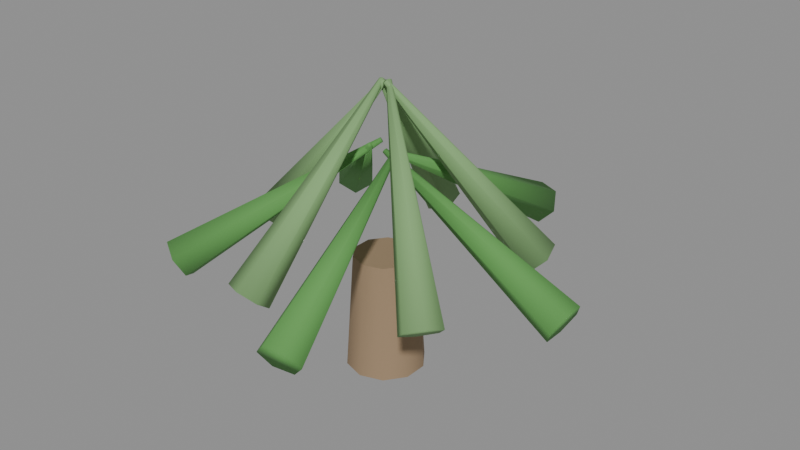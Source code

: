 # Source: prop_tree_desert_2.blend  (saved by Blender 5.0.119; exported with 4.5.12 LTS)
import bpy
from mathutils import Matrix  # noqa: F401  (used for matrix-valued properties, if any)

bpy.ops.wm.read_factory_settings(use_empty=True)
scene = bpy.context.scene
scene.name = 'Scene'

# ---- materials (node trees are filled in below, after node groups)
mat_deadwood = bpy.data.materials.new('DeadWood')
mat_deadwood.diffuse_color = (0.6039, 0.5098, 0.4, 1.0)
mat_cactus = bpy.data.materials.new('Cactus')
mat_cactus.diffuse_color = (0.3608, 0.6039, 0.3059, 1.0)
mat_agave = bpy.data.materials.new('Agave')
mat_agave.diffuse_color = (0.498, 0.6588, 0.4314, 1.0)

# ---- material node trees
mat_deadwood.use_nodes = True; mat_deadwood.node_tree.nodes.clear()
_N = mat_deadwood.node_tree.nodes; _L = mat_deadwood.node_tree.links
n0 = _N.new('ShaderNodeBsdfPrincipled'); n0.name = 'Principled BSDF'; n0.location = (-200, 100)
n0.inputs[0].default_value = (0.3231, 0.2232, 0.1329, 1.0)
n0.inputs[2].default_value = 0.95
n1 = _N.new('ShaderNodeOutputMaterial'); n1.name = 'Material Output'; n1.location = (200, 100)
_L.new(n0.outputs[0], n1.inputs[0])
n1.is_active_output = True
mat_cactus.use_nodes = True; mat_cactus.node_tree.nodes.clear()
_N = mat_cactus.node_tree.nodes; _L = mat_cactus.node_tree.links
n0 = _N.new('ShaderNodeBsdfPrincipled'); n0.name = 'Principled BSDF'; n0.location = (-200, 100)
n0.inputs[0].default_value = (0.107, 0.3231, 0.07619, 1.0)
n0.inputs[2].default_value = 0.9
n1 = _N.new('ShaderNodeOutputMaterial'); n1.name = 'Material Output'; n1.location = (200, 100)
_L.new(n0.outputs[0], n1.inputs[0])
n1.is_active_output = True
mat_agave.use_nodes = True; mat_agave.node_tree.nodes.clear()
_N = mat_agave.node_tree.nodes; _L = mat_agave.node_tree.links
n0 = _N.new('ShaderNodeBsdfPrincipled'); n0.name = 'Principled BSDF'; n0.location = (-200, 100)
n0.inputs[0].default_value = (0.2122, 0.3916, 0.1559, 1.0)
n0.inputs[2].default_value = 0.9
n1 = _N.new('ShaderNodeOutputMaterial'); n1.name = 'Material Output'; n1.location = (200, 100)
_L.new(n0.outputs[0], n1.inputs[0])
n1.is_active_output = True

# ---- meshes
me_stump = bpy.data.meshes.new('Stump')
me_stump.from_pydata([(0.0, 0.3, -0.45), (0.0, 0.24, 0.45), (0.1763, 0.2427, -0.45), (0.1411, 0.1942, 0.45), (0.2853, 0.09271, -0.45), (0.2283, 0.07416, 0.45), (0.2853, -0.09271, -0.45), (0.2283, -0.07416, 0.45), (0.1763, -0.2427, -0.45), (0.1411, -0.1942, 0.45), (0.0, -0.3, -0.45), (0.0, -0.24, 0.45), (-0.1763, -0.2427, -0.45), (-0.1411, -0.1942, 0.45), (-0.2853, -0.09271, -0.45), (-0.2283, -0.07416, 0.45), (-0.2853, 0.09271, -0.45), (-0.2283, 0.07416, 0.45), (-0.1763, 0.2427, -0.45), (-0.1411, 0.1942, 0.45)], [], [(0, 1, 3, 2), (2, 3, 5, 4), (4, 5, 7, 6), (6, 7, 9, 8), (8, 9, 11, 10), (10, 11, 13, 12), (12, 13, 15, 14), (14, 15, 17, 16), (3, 1, 19, 17, 15, 13, 11, 9, 7, 5), (16, 17, 19, 18), (18, 19, 1, 0), (0, 2, 4, 6, 8, 10, 12, 14, 16, 18)])
me_stump.polygons.foreach_set('use_smooth', [True] * 12)
_k = set([(0, 2), (0, 18), (1, 3), (1, 19), (2, 4), (3, 5), (4, 6), (5, 7), (6, 8), (7, 9), (8, 10), (9, 11), (10, 12), (11, 13), (12, 14), (13, 15), (14, 16), (15, 17), (16, 18), (17, 19)])
me_stump.attributes.new('sharp_edge', 'BOOLEAN', 'EDGE').data.foreach_set('value', [ (min(e.vertices), max(e.vertices)) in _k for e in me_stump.edges])
me_stump.materials.append(mat_deadwood)
me_stump.update()
me_spike0 = bpy.data.meshes.new('Spike0')
me_spike0.from_pydata([(0.0, 0.16, -0.85), (0.0, 0.02, 0.85), (0.1386, 0.08, -0.85), (0.01732, 0.01, 0.85), (0.1386, -0.08, -0.85), (0.01732, -0.01, 0.85), (0.0, -0.16, -0.85), (0.0, -0.02, 0.85), (-0.1386, -0.08, -0.85), (-0.01732, -0.01, 0.85), (-0.1386, 0.08, -0.85), (-0.01732, 0.01, 0.85)], [], [(0, 1, 3, 2), (2, 3, 5, 4), (4, 5, 7, 6), (6, 7, 9, 8), (3, 1, 11, 9, 7, 5), (8, 9, 11, 10), (10, 11, 1, 0), (0, 2, 4, 6, 8, 10)])
me_spike0.polygons.foreach_set('use_smooth', [True] * 8)
_k = set([(0, 1), (0, 2), (0, 10), (1, 3), (1, 11), (2, 3), (2, 4), (3, 5), (4, 5), (4, 6), (5, 7), (6, 7), (6, 8), (7, 9), (8, 9), (8, 10), (9, 11), (10, 11)])
me_spike0.attributes.new('sharp_edge', 'BOOLEAN', 'EDGE').data.foreach_set('value', [ (min(e.vertices), max(e.vertices)) in _k for e in me_spike0.edges])
me_spike0.materials.append(mat_cactus)
me_spike0.update()
me_spike1 = bpy.data.meshes.new('Spike1')
me_spike1.from_pydata([(0.0, 0.16, -0.85), (0.0, 0.02, 0.85), (0.1386, 0.08, -0.85), (0.01732, 0.01, 0.85), (0.1386, -0.08, -0.85), (0.01732, -0.01, 0.85), (0.0, -0.16, -0.85), (0.0, -0.02, 0.85), (-0.1386, -0.08, -0.85), (-0.01732, -0.01, 0.85), (-0.1386, 0.08, -0.85), (-0.01732, 0.01, 0.85)], [], [(0, 1, 3, 2), (2, 3, 5, 4), (4, 5, 7, 6), (6, 7, 9, 8), (3, 1, 11, 9, 7, 5), (8, 9, 11, 10), (10, 11, 1, 0), (0, 2, 4, 6, 8, 10)])
me_spike1.polygons.foreach_set('use_smooth', [True] * 8)
_k = set([(0, 1), (0, 2), (0, 10), (1, 3), (1, 11), (2, 3), (2, 4), (3, 5), (4, 5), (4, 6), (5, 7), (6, 7), (6, 8), (7, 9), (8, 9), (8, 10), (9, 11), (10, 11)])
me_spike1.attributes.new('sharp_edge', 'BOOLEAN', 'EDGE').data.foreach_set('value', [ (min(e.vertices), max(e.vertices)) in _k for e in me_spike1.edges])
me_spike1.materials.append(mat_agave)
me_spike1.update()
me_spike2 = bpy.data.meshes.new('Spike2')
me_spike2.from_pydata([(0.0, 0.16, -0.85), (0.0, 0.02, 0.85), (0.1386, 0.08, -0.85), (0.01732, 0.01, 0.85), (0.1386, -0.08, -0.85), (0.01732, -0.01, 0.85), (0.0, -0.16, -0.85), (0.0, -0.02, 0.85), (-0.1386, -0.08, -0.85), (-0.01732, -0.01, 0.85), (-0.1386, 0.08, -0.85), (-0.01732, 0.01, 0.85)], [], [(0, 1, 3, 2), (2, 3, 5, 4), (4, 5, 7, 6), (6, 7, 9, 8), (3, 1, 11, 9, 7, 5), (8, 9, 11, 10), (10, 11, 1, 0), (0, 2, 4, 6, 8, 10)])
me_spike2.polygons.foreach_set('use_smooth', [True] * 8)
_k = set([(0, 1), (0, 2), (0, 10), (1, 3), (1, 11), (2, 3), (2, 4), (3, 5), (4, 5), (4, 6), (5, 7), (6, 7), (6, 8), (7, 9), (8, 9), (8, 10), (9, 11), (10, 11)])
me_spike2.attributes.new('sharp_edge', 'BOOLEAN', 'EDGE').data.foreach_set('value', [ (min(e.vertices), max(e.vertices)) in _k for e in me_spike2.edges])
me_spike2.materials.append(mat_cactus)
me_spike2.update()
me_spike3 = bpy.data.meshes.new('Spike3')
me_spike3.from_pydata([(0.0, 0.16, -0.85), (0.0, 0.02, 0.85), (0.1386, 0.08, -0.85), (0.01732, 0.01, 0.85), (0.1386, -0.08, -0.85), (0.01732, -0.01, 0.85), (0.0, -0.16, -0.85), (0.0, -0.02, 0.85), (-0.1386, -0.08, -0.85), (-0.01732, -0.01, 0.85), (-0.1386, 0.08, -0.85), (-0.01732, 0.01, 0.85)], [], [(0, 1, 3, 2), (2, 3, 5, 4), (4, 5, 7, 6), (6, 7, 9, 8), (3, 1, 11, 9, 7, 5), (8, 9, 11, 10), (10, 11, 1, 0), (0, 2, 4, 6, 8, 10)])
me_spike3.polygons.foreach_set('use_smooth', [True] * 8)
_k = set([(0, 1), (0, 2), (0, 10), (1, 3), (1, 11), (2, 3), (2, 4), (3, 5), (4, 5), (4, 6), (5, 7), (6, 7), (6, 8), (7, 9), (8, 9), (8, 10), (9, 11), (10, 11)])
me_spike3.attributes.new('sharp_edge', 'BOOLEAN', 'EDGE').data.foreach_set('value', [ (min(e.vertices), max(e.vertices)) in _k for e in me_spike3.edges])
me_spike3.materials.append(mat_agave)
me_spike3.update()
me_spike4 = bpy.data.meshes.new('Spike4')
me_spike4.from_pydata([(0.0, 0.16, -0.85), (0.0, 0.02, 0.85), (0.1386, 0.08, -0.85), (0.01732, 0.01, 0.85), (0.1386, -0.08, -0.85), (0.01732, -0.01, 0.85), (0.0, -0.16, -0.85), (0.0, -0.02, 0.85), (-0.1386, -0.08, -0.85), (-0.01732, -0.01, 0.85), (-0.1386, 0.08, -0.85), (-0.01732, 0.01, 0.85)], [], [(0, 1, 3, 2), (2, 3, 5, 4), (4, 5, 7, 6), (6, 7, 9, 8), (3, 1, 11, 9, 7, 5), (8, 9, 11, 10), (10, 11, 1, 0), (0, 2, 4, 6, 8, 10)])
me_spike4.polygons.foreach_set('use_smooth', [True] * 8)
_k = set([(0, 1), (0, 2), (0, 10), (1, 3), (1, 11), (2, 3), (2, 4), (3, 5), (4, 5), (4, 6), (5, 7), (6, 7), (6, 8), (7, 9), (8, 9), (8, 10), (9, 11), (10, 11)])
me_spike4.attributes.new('sharp_edge', 'BOOLEAN', 'EDGE').data.foreach_set('value', [ (min(e.vertices), max(e.vertices)) in _k for e in me_spike4.edges])
me_spike4.materials.append(mat_cactus)
me_spike4.update()
me_spike5 = bpy.data.meshes.new('Spike5')
me_spike5.from_pydata([(0.0, 0.16, -0.85), (0.0, 0.02, 0.85), (0.1386, 0.08, -0.85), (0.01732, 0.01, 0.85), (0.1386, -0.08, -0.85), (0.01732, -0.01, 0.85), (0.0, -0.16, -0.85), (0.0, -0.02, 0.85), (-0.1386, -0.08, -0.85), (-0.01732, -0.01, 0.85), (-0.1386, 0.08, -0.85), (-0.01732, 0.01, 0.85)], [], [(0, 1, 3, 2), (2, 3, 5, 4), (4, 5, 7, 6), (6, 7, 9, 8), (3, 1, 11, 9, 7, 5), (8, 9, 11, 10), (10, 11, 1, 0), (0, 2, 4, 6, 8, 10)])
me_spike5.polygons.foreach_set('use_smooth', [True] * 8)
_k = set([(0, 1), (0, 2), (0, 10), (1, 3), (1, 11), (2, 3), (2, 4), (3, 5), (4, 5), (4, 6), (5, 7), (6, 7), (6, 8), (7, 9), (8, 9), (8, 10), (9, 11), (10, 11)])
me_spike5.attributes.new('sharp_edge', 'BOOLEAN', 'EDGE').data.foreach_set('value', [ (min(e.vertices), max(e.vertices)) in _k for e in me_spike5.edges])
me_spike5.materials.append(mat_agave)
me_spike5.update()
me_spike6 = bpy.data.meshes.new('Spike6')
me_spike6.from_pydata([(0.0, 0.16, -0.85), (0.0, 0.02, 0.85), (0.1386, 0.08, -0.85), (0.01732, 0.01, 0.85), (0.1386, -0.08, -0.85), (0.01732, -0.01, 0.85), (0.0, -0.16, -0.85), (0.0, -0.02, 0.85), (-0.1386, -0.08, -0.85), (-0.01732, -0.01, 0.85), (-0.1386, 0.08, -0.85), (-0.01732, 0.01, 0.85)], [], [(0, 1, 3, 2), (2, 3, 5, 4), (4, 5, 7, 6), (6, 7, 9, 8), (3, 1, 11, 9, 7, 5), (8, 9, 11, 10), (10, 11, 1, 0), (0, 2, 4, 6, 8, 10)])
me_spike6.polygons.foreach_set('use_smooth', [True] * 8)
_k = set([(0, 1), (0, 2), (0, 10), (1, 3), (1, 11), (2, 3), (2, 4), (3, 5), (4, 5), (4, 6), (5, 7), (6, 7), (6, 8), (7, 9), (8, 9), (8, 10), (9, 11), (10, 11)])
me_spike6.attributes.new('sharp_edge', 'BOOLEAN', 'EDGE').data.foreach_set('value', [ (min(e.vertices), max(e.vertices)) in _k for e in me_spike6.edges])
me_spike6.materials.append(mat_cactus)
me_spike6.update()
me_spike7 = bpy.data.meshes.new('Spike7')
me_spike7.from_pydata([(0.0, 0.16, -0.85), (0.0, 0.02, 0.85), (0.1386, 0.08, -0.85), (0.01732, 0.01, 0.85), (0.1386, -0.08, -0.85), (0.01732, -0.01, 0.85), (0.0, -0.16, -0.85), (0.0, -0.02, 0.85), (-0.1386, -0.08, -0.85), (-0.01732, -0.01, 0.85), (-0.1386, 0.08, -0.85), (-0.01732, 0.01, 0.85)], [], [(0, 1, 3, 2), (2, 3, 5, 4), (4, 5, 7, 6), (6, 7, 9, 8), (3, 1, 11, 9, 7, 5), (8, 9, 11, 10), (10, 11, 1, 0), (0, 2, 4, 6, 8, 10)])
me_spike7.polygons.foreach_set('use_smooth', [True] * 8)
_k = set([(0, 1), (0, 2), (0, 10), (1, 3), (1, 11), (2, 3), (2, 4), (3, 5), (4, 5), (4, 6), (5, 7), (6, 7), (6, 8), (7, 9), (8, 9), (8, 10), (9, 11), (10, 11)])
me_spike7.attributes.new('sharp_edge', 'BOOLEAN', 'EDGE').data.foreach_set('value', [ (min(e.vertices), max(e.vertices)) in _k for e in me_spike7.edges])
me_spike7.materials.append(mat_agave)
me_spike7.update()
me_spike8 = bpy.data.meshes.new('Spike8')
me_spike8.from_pydata([(0.0, 0.16, -0.85), (0.0, 0.02, 0.85), (0.1386, 0.08, -0.85), (0.01732, 0.01, 0.85), (0.1386, -0.08, -0.85), (0.01732, -0.01, 0.85), (0.0, -0.16, -0.85), (0.0, -0.02, 0.85), (-0.1386, -0.08, -0.85), (-0.01732, -0.01, 0.85), (-0.1386, 0.08, -0.85), (-0.01732, 0.01, 0.85)], [], [(0, 1, 3, 2), (2, 3, 5, 4), (4, 5, 7, 6), (6, 7, 9, 8), (3, 1, 11, 9, 7, 5), (8, 9, 11, 10), (10, 11, 1, 0), (0, 2, 4, 6, 8, 10)])
me_spike8.polygons.foreach_set('use_smooth', [True] * 8)
_k = set([(0, 1), (0, 2), (0, 10), (1, 3), (1, 11), (2, 3), (2, 4), (3, 5), (4, 5), (4, 6), (5, 7), (6, 7), (6, 8), (7, 9), (8, 9), (8, 10), (9, 11), (10, 11)])
me_spike8.attributes.new('sharp_edge', 'BOOLEAN', 'EDGE').data.foreach_set('value', [ (min(e.vertices), max(e.vertices)) in _k for e in me_spike8.edges])
me_spike8.materials.append(mat_cactus)
me_spike8.update()
me_spike9 = bpy.data.meshes.new('Spike9')
me_spike9.from_pydata([(0.0, 0.16, -0.85), (0.0, 0.02, 0.85), (0.1386, 0.08, -0.85), (0.01732, 0.01, 0.85), (0.1386, -0.08, -0.85), (0.01732, -0.01, 0.85), (0.0, -0.16, -0.85), (0.0, -0.02, 0.85), (-0.1386, -0.08, -0.85), (-0.01732, -0.01, 0.85), (-0.1386, 0.08, -0.85), (-0.01732, 0.01, 0.85)], [], [(0, 1, 3, 2), (2, 3, 5, 4), (4, 5, 7, 6), (6, 7, 9, 8), (3, 1, 11, 9, 7, 5), (8, 9, 11, 10), (10, 11, 1, 0), (0, 2, 4, 6, 8, 10)])
me_spike9.polygons.foreach_set('use_smooth', [True] * 8)
_k = set([(0, 1), (0, 2), (0, 10), (1, 3), (1, 11), (2, 3), (2, 4), (3, 5), (4, 5), (4, 6), (5, 7), (6, 7), (6, 8), (7, 9), (8, 9), (8, 10), (9, 11), (10, 11)])
me_spike9.attributes.new('sharp_edge', 'BOOLEAN', 'EDGE').data.foreach_set('value', [ (min(e.vertices), max(e.vertices)) in _k for e in me_spike9.edges])
me_spike9.materials.append(mat_agave)
me_spike9.update()

# ---- objects
ob_stump = bpy.data.objects.new('Stump', me_stump)
ob_spike0 = bpy.data.objects.new('Spike0', me_spike0)
ob_spike1 = bpy.data.objects.new('Spike1', me_spike1)
ob_spike2 = bpy.data.objects.new('Spike2', me_spike2)
ob_spike3 = bpy.data.objects.new('Spike3', me_spike3)
ob_spike4 = bpy.data.objects.new('Spike4', me_spike4)
ob_spike5 = bpy.data.objects.new('Spike5', me_spike5)
ob_spike6 = bpy.data.objects.new('Spike6', me_spike6)
ob_spike7 = bpy.data.objects.new('Spike7', me_spike7)
ob_spike8 = bpy.data.objects.new('Spike8', me_spike8)
ob_spike9 = bpy.data.objects.new('Spike9', me_spike9)
ob_body = bpy.data.objects.new('Body', None)

# ---- transforms, parenting, visibility, modifiers, constraints
ob_stump.parent = ob_body
ob_stump.location = (0.0, 0.0, 0.45)
ob_spike0.parent = ob_body
ob_spike0.location = (0.7505, 0.0, 1.299)
ob_spike0.rotation_euler = (0.0, -1.082, 0.0)
ob_spike1.parent = ob_body
ob_spike1.location = (0.442, 0.3211, 1.551)
ob_spike1.rotation_euler = (0.4104, -0.5648, 0.0)
ob_spike2.parent = ob_body
ob_spike2.location = (0.2319, 0.7138, 1.299)
ob_spike2.rotation_euler = (1.029, -0.3344, 0.0)
ob_spike3.parent = ob_body
ob_spike3.location = (-0.1688, 0.5196, 1.551)
ob_spike3.rotation_euler = (0.664, 0.2157, 0.0)
ob_spike4.parent = ob_body
ob_spike4.location = (-0.6072, 0.4411, 1.299)
ob_spike4.rotation_euler = (0.636, 0.8754, 0.0)
ob_spike5.parent = ob_body
ob_spike5.location = (-0.5464, 6.691e-17, 1.551)
ob_spike5.rotation_euler = (8.55e-17, 0.6981, 0.0)
ob_spike6.parent = ob_body
ob_spike6.location = (-0.6072, -0.4411, 1.299)
ob_spike6.rotation_euler = (-0.636, 0.8754, 0.0)
ob_spike7.parent = ob_body
ob_spike7.location = (-0.1688, -0.5196, 1.551)
ob_spike7.rotation_euler = (-0.664, 0.2157, 0.0)
ob_spike8.parent = ob_body
ob_spike8.location = (0.2319, -0.7138, 1.299)
ob_spike8.rotation_euler = (-1.029, -0.3344, 0.0)
ob_spike9.parent = ob_body
ob_spike9.location = (0.442, -0.3211, 1.551)
ob_spike9.rotation_euler = (-0.4104, -0.5648, 0.0)
ob_body.location = (0.0, 0.0, 0.0)
ob_body.empty_display_size = 0.1

# ---- collection membership
scene.collection.objects.link(ob_stump)
scene.collection.objects.link(ob_spike0)
scene.collection.objects.link(ob_spike1)
scene.collection.objects.link(ob_spike2)
scene.collection.objects.link(ob_spike3)
scene.collection.objects.link(ob_spike4)
scene.collection.objects.link(ob_spike5)
scene.collection.objects.link(ob_spike6)
scene.collection.objects.link(ob_spike7)
scene.collection.objects.link(ob_spike8)
scene.collection.objects.link(ob_spike9)
scene.collection.objects.link(ob_body)

# ---- scene / render settings (as saved in the file)
scene.frame_start = 1; scene.frame_end = 250; scene.frame_set(1)
scene.render.engine = 'BLENDER_EEVEE_NEXT'
scene.render.bake_bias = 0.0
scene.render.bake_samples = 0
scene.cycles.sampling_pattern = 'TABULATED_SOBOL'
scene.eevee.use_volume_custom_range = False
bpy.context.view_layer.update()

# ---- added for rendering (the .blend has no active camera and no usable light): camera, sun + grey world if the file has none
cam_auto = bpy.data.cameras.new('AutoCamera')
cam_auto.lens = 50.0
cam_auto.sensor_width = 36.0
cam_auto.clip_end = 1000.0
ob_auto_camera = bpy.data.objects.new('AutoCamera', cam_auto)
scene.collection.objects.link(ob_auto_camera)
ob_auto_camera.location = (4.56764, -5.3179, 4.71407)
ob_auto_camera.rotation_euler = (1.09748, -7.21219e-08, 0.694738)
scene.camera = ob_auto_camera
light_auto_sun = bpy.data.lights.new('AutoSun', 'SUN')
light_auto_sun.energy = 3.0
light_auto_sun.angle = 0.0523599
ob_auto_sun = bpy.data.objects.new('AutoSun', light_auto_sun)
scene.collection.objects.link(ob_auto_sun)
ob_auto_sun.rotation_euler = (0.872665, 0.174533, 0.523599)
if scene.world is None:
    world_auto = bpy.data.worlds.new('AutoWorld')
    world_auto.color = (0.3, 0.3, 0.3)
    scene.world = world_auto
bpy.context.view_layer.update()
